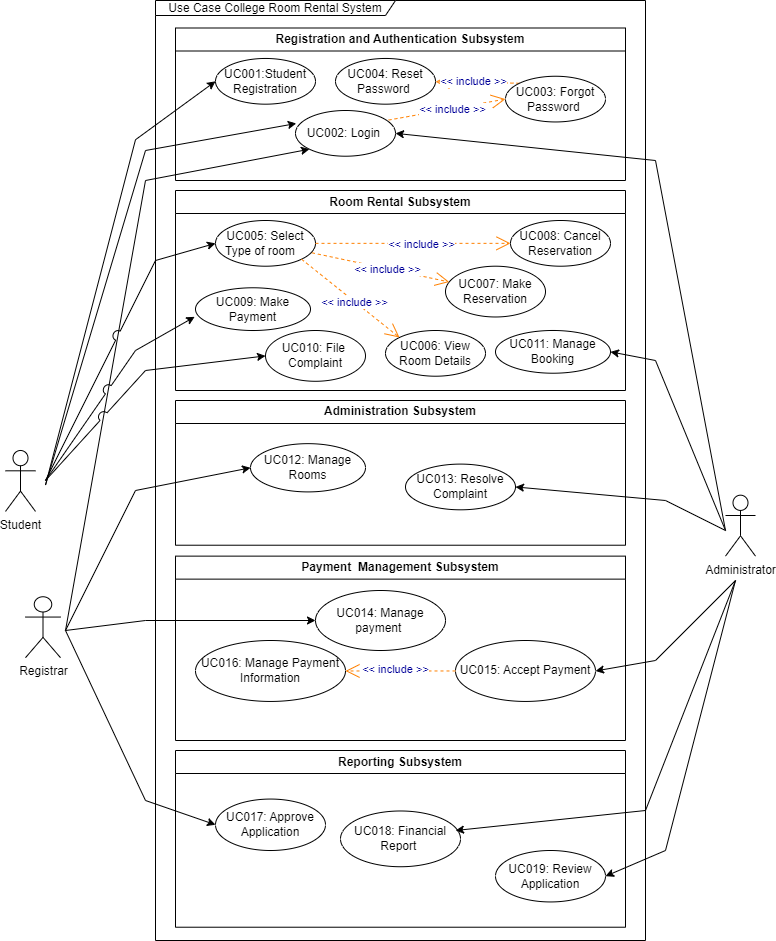

The diagram above was exported from draw.io. Its source (the exported page's mxGraphModel, read from the mxfile embedded in the PNG):
<mxGraphModel dx="1900" dy="1673" grid="1" gridSize="10" guides="1" tooltips="1" connect="1" arrows="1" fold="1" page="1" pageScale="1" pageWidth="850" pageHeight="1100" math="0" shadow="0">
  <root>
    <mxCell id="0" />
    <mxCell id="1" parent="0" />
    <mxCell id="f4972xnBJ3_DBeytdhaO-48" value="" style="endArrow=classic;html=1;rounded=0;entryX=0;entryY=1;entryDx=0;entryDy=0;jumpStyle=none;jumpSize=10;" parent="1" target="10" edge="1">
      <mxGeometry width="50" height="50" relative="1" as="geometry">
        <mxPoint x="-750" y="-440" as="sourcePoint" />
        <mxPoint x="-510" y="-848.28" as="targetPoint" />
        <Array as="points">
          <mxPoint x="-670" y="-890" />
        </Array>
      </mxGeometry>
    </mxCell>
    <mxCell id="KQO9jH8nyFL2MTFeBonw-2" value="Registration and Authentication Subsystem" style="swimlane;whiteSpace=wrap;html=1;" parent="1" vertex="1">
      <mxGeometry x="-640" y="-1042.5" width="450" height="152.5" as="geometry" />
    </mxCell>
    <mxCell id="KQO9jH8nyFL2MTFeBonw-4" value="UC001:Student Registration" style="ellipse;whiteSpace=wrap;html=1;" parent="KQO9jH8nyFL2MTFeBonw-2" vertex="1">
      <mxGeometry x="40" y="30.46875" width="100" height="45.70312500000001" as="geometry" />
    </mxCell>
    <mxCell id="10" value="UC002: Login&amp;nbsp;" style="ellipse;whiteSpace=wrap;html=1;" parent="KQO9jH8nyFL2MTFeBonw-2" vertex="1">
      <mxGeometry x="120" y="82.49812499999999" width="100" height="45.70312500000001" as="geometry" />
    </mxCell>
    <mxCell id="0-zyEabO3b3Nqnx6nwkn-17" value="UC004: Reset Password&amp;nbsp;" style="ellipse;whiteSpace=wrap;html=1;" parent="KQO9jH8nyFL2MTFeBonw-2" vertex="1">
      <mxGeometry x="160" y="30.471562500000005" width="100" height="45.70312500000001" as="geometry" />
    </mxCell>
    <mxCell id="16" value="&amp;lt;&amp;lt; include &amp;gt;&amp;gt;" style="endArrow=open;endSize=12;dashed=1;html=1;fontColor=#000099;strokeColor=#FF8000;exitX=0;exitY=0;exitDx=0;exitDy=0;" parent="KQO9jH8nyFL2MTFeBonw-2" source="0-zyEabO3b3Nqnx6nwkn-16" target="0-zyEabO3b3Nqnx6nwkn-17" edge="1">
      <mxGeometry x="0.092" y="-1" width="160" relative="1" as="geometry">
        <mxPoint x="330" y="83.7890625" as="sourcePoint" />
        <mxPoint x="1044.2496665493472" y="222.6959447392396" as="targetPoint" />
        <mxPoint as="offset" />
      </mxGeometry>
    </mxCell>
    <mxCell id="0-zyEabO3b3Nqnx6nwkn-16" value="UC003: Forgot Password&amp;nbsp;" style="ellipse;whiteSpace=wrap;html=1;" parent="KQO9jH8nyFL2MTFeBonw-2" vertex="1">
      <mxGeometry x="330" y="48.24531249999998" width="100" height="45.70312500000001" as="geometry" />
    </mxCell>
    <mxCell id="17" value="&amp;lt;&amp;lt; include &amp;gt;&amp;gt;" style="endArrow=open;endSize=12;dashed=1;html=1;entryX=0;entryY=0.5;fontColor=#000099;strokeColor=#FF8000;entryDx=0;entryDy=0;exitX=0.932;exitY=0.209;exitDx=0;exitDy=0;exitPerimeter=0;" parent="KQO9jH8nyFL2MTFeBonw-2" source="10" target="0-zyEabO3b3Nqnx6nwkn-16" edge="1">
      <mxGeometry x="0.092" y="-1" width="160" relative="1" as="geometry">
        <mxPoint x="950" y="236.1328125" as="sourcePoint" />
        <mxPoint x="1054.2496665493472" y="232.85219473923956" as="targetPoint" />
        <mxPoint as="offset" />
      </mxGeometry>
    </mxCell>
    <mxCell id="f4972xnBJ3_DBeytdhaO-47" value="" style="endArrow=classic;html=1;rounded=0;entryX=1;entryY=0.5;entryDx=0;entryDy=0;" parent="KQO9jH8nyFL2MTFeBonw-2" target="10" edge="1">
      <mxGeometry width="50" height="50" relative="1" as="geometry">
        <mxPoint x="550" y="502.5" as="sourcePoint" />
        <mxPoint x="290" y="112.5" as="targetPoint" />
        <Array as="points">
          <mxPoint x="480" y="132.5" />
        </Array>
      </mxGeometry>
    </mxCell>
    <mxCell id="p6wvhc3B9uR91UHaSarG-1" value="Room Rental Subsystem" style="swimlane;whiteSpace=wrap;html=1;" parent="1" vertex="1">
      <mxGeometry x="-640" y="-880" width="450" height="200" as="geometry" />
    </mxCell>
    <mxCell id="p6wvhc3B9uR91UHaSarG-2" value="UC006: View Room Details" style="ellipse;whiteSpace=wrap;html=1;" parent="p6wvhc3B9uR91UHaSarG-1" vertex="1">
      <mxGeometry x="210" y="139.99499999999995" width="100" height="45.70312499999998" as="geometry" />
    </mxCell>
    <mxCell id="p6wvhc3B9uR91UHaSarG-3" value="UC007: Make Reservation" style="ellipse;whiteSpace=wrap;html=1;" parent="p6wvhc3B9uR91UHaSarG-1" vertex="1">
      <mxGeometry x="270" y="75.70031249999994" width="100" height="50.781249999999986" as="geometry" />
    </mxCell>
    <mxCell id="p6wvhc3B9uR91UHaSarG-4" value="UC005: Select Type of room&amp;nbsp; &amp;nbsp;" style="ellipse;whiteSpace=wrap;html=1;" parent="p6wvhc3B9uR91UHaSarG-1" vertex="1">
      <mxGeometry x="40" y="30.000312499999986" width="100" height="45.70312499999998" as="geometry" />
    </mxCell>
    <mxCell id="p6wvhc3B9uR91UHaSarG-5" value="UC008: Cancel Reservation" style="ellipse;whiteSpace=wrap;html=1;" parent="p6wvhc3B9uR91UHaSarG-1" vertex="1">
      <mxGeometry x="335" y="30.000312499999986" width="100" height="45.70312499999998" as="geometry" />
    </mxCell>
    <mxCell id="20" value="&amp;lt;&amp;lt; include &amp;gt;&amp;gt;" style="endArrow=open;endSize=12;dashed=1;html=1;entryX=0;entryY=0;fontColor=#000099;strokeColor=#FF8000;entryDx=0;entryDy=0;exitX=1;exitY=1;exitDx=0;exitDy=0;" parent="p6wvhc3B9uR91UHaSarG-1" source="p6wvhc3B9uR91UHaSarG-4" target="p6wvhc3B9uR91UHaSarG-2" edge="1">
      <mxGeometry x="0.092" y="-1" width="160" relative="1" as="geometry">
        <mxPoint x="980" y="104.10156249999994" as="sourcePoint" />
        <mxPoint x="1084.2496665493472" y="100.82094473923955" as="targetPoint" />
        <mxPoint as="offset" />
      </mxGeometry>
    </mxCell>
    <mxCell id="19" value="&amp;lt;&amp;lt; include &amp;gt;&amp;gt;" style="endArrow=open;endSize=12;dashed=1;html=1;fontColor=#000099;strokeColor=#FF8000;exitX=0.965;exitY=0.707;exitDx=0;exitDy=0;exitPerimeter=0;" parent="p6wvhc3B9uR91UHaSarG-1" source="p6wvhc3B9uR91UHaSarG-4" target="p6wvhc3B9uR91UHaSarG-3" edge="1">
      <mxGeometry x="0.092" y="-1" width="160" relative="1" as="geometry">
        <mxPoint x="970" y="93.94531249999997" as="sourcePoint" />
        <mxPoint x="1074.2496665493472" y="90.66469473923955" as="targetPoint" />
        <mxPoint as="offset" />
      </mxGeometry>
    </mxCell>
    <mxCell id="18" value="&amp;lt;&amp;lt; include &amp;gt;&amp;gt;" style="endArrow=open;endSize=12;dashed=1;html=1;fontColor=#000099;strokeColor=#FF8000;exitX=1;exitY=0.5;exitDx=0;exitDy=0;entryX=0;entryY=0.5;entryDx=0;entryDy=0;" parent="p6wvhc3B9uR91UHaSarG-1" source="p6wvhc3B9uR91UHaSarG-4" target="p6wvhc3B9uR91UHaSarG-5" edge="1">
      <mxGeometry x="0.092" y="-1" width="160" relative="1" as="geometry">
        <mxPoint x="960" y="83.7890625" as="sourcePoint" />
        <mxPoint x="320" y="80" as="targetPoint" />
        <mxPoint as="offset" />
      </mxGeometry>
    </mxCell>
    <mxCell id="p6wvhc3B9uR91UHaSarG-23" value="UC011: Manage Booking" style="ellipse;whiteSpace=wrap;html=1;" parent="p6wvhc3B9uR91UHaSarG-1" vertex="1">
      <mxGeometry x="320" y="139.99" width="115" height="42.72" as="geometry" />
    </mxCell>
    <mxCell id="26" value="UC010: File&amp;nbsp; Complaint" style="ellipse;whiteSpace=wrap;html=1;" parent="p6wvhc3B9uR91UHaSarG-1" vertex="1">
      <mxGeometry x="90" y="140" width="100" height="50.781249999999986" as="geometry" />
    </mxCell>
    <mxCell id="42" value="UC009: Make Payment" style="ellipse;whiteSpace=wrap;html=1;" parent="p6wvhc3B9uR91UHaSarG-1" vertex="1">
      <mxGeometry x="20" y="97.27999999999999" width="115" height="42.72" as="geometry" />
    </mxCell>
    <mxCell id="30" value="UC016: Manage Payment Information" style="ellipse;whiteSpace=wrap;html=1;" parent="p6wvhc3B9uR91UHaSarG-1" vertex="1">
      <mxGeometry x="20" y="449.9953125" width="150" height="60.94" as="geometry" />
    </mxCell>
    <mxCell id="p6wvhc3B9uR91UHaSarG-14" value="UC014: Manage payment&amp;nbsp;" style="ellipse;whiteSpace=wrap;html=1;" parent="p6wvhc3B9uR91UHaSarG-1" vertex="1">
      <mxGeometry x="140" y="399.99531249999995" width="130" height="60" as="geometry" />
    </mxCell>
    <mxCell id="25" value="UC015: Accept Payment" style="ellipse;whiteSpace=wrap;html=1;" parent="p6wvhc3B9uR91UHaSarG-1" vertex="1">
      <mxGeometry x="280" y="449.9993749999999" width="140" height="60.9375" as="geometry" />
    </mxCell>
    <mxCell id="36" value="&amp;lt;&amp;lt; include &amp;gt;&amp;gt;" style="endArrow=open;endSize=12;dashed=1;html=1;fontColor=#000099;strokeColor=#FF8000;entryX=1;entryY=0.5;entryDx=0;entryDy=0;exitX=0;exitY=0.5;exitDx=0;exitDy=0;" parent="p6wvhc3B9uR91UHaSarG-1" source="25" target="30" edge="1">
      <mxGeometry x="0.092" y="-1" width="160" relative="1" as="geometry">
        <mxPoint x="300" y="505.63" as="sourcePoint" />
        <mxPoint x="257.3706928882625" y="471.54894007503367" as="targetPoint" />
        <mxPoint as="offset" />
      </mxGeometry>
    </mxCell>
    <mxCell id="p6wvhc3B9uR91UHaSarG-22" value="Payment&amp;nbsp; Management Subsystem" style="swimlane;whiteSpace=wrap;html=1;movable=1;resizable=1;rotatable=1;deletable=1;editable=1;connectable=1;" parent="1" vertex="1">
      <mxGeometry x="-640" y="-514.37" width="450" height="184.37" as="geometry" />
    </mxCell>
    <mxCell id="p6wvhc3B9uR91UHaSarG-15" value="Reporting Subsystem" style="swimlane;whiteSpace=wrap;html=1;" parent="1" vertex="1">
      <mxGeometry x="-640" y="-320" width="450" height="176.72" as="geometry" />
    </mxCell>
    <mxCell id="p6wvhc3B9uR91UHaSarG-6" value="UC019: Review Application" style="ellipse;whiteSpace=wrap;html=1;" parent="p6wvhc3B9uR91UHaSarG-15" vertex="1">
      <mxGeometry x="320" y="100" width="110" height="51.44" as="geometry" />
    </mxCell>
    <mxCell id="0-zyEabO3b3Nqnx6nwkn-23" value="UC018: Financial Report&amp;nbsp;" style="ellipse;whiteSpace=wrap;html=1;" parent="p6wvhc3B9uR91UHaSarG-15" vertex="1">
      <mxGeometry x="165" y="60.49" width="120" height="55.74" as="geometry" />
    </mxCell>
    <mxCell id="0-zyEabO3b3Nqnx6nwkn-21" value="UC017: Approve Application" style="ellipse;whiteSpace=wrap;html=1;" parent="p6wvhc3B9uR91UHaSarG-15" vertex="1">
      <mxGeometry x="40" y="48.56" width="110" height="51.44" as="geometry" />
    </mxCell>
    <mxCell id="RMzTV7LkMAinpSwhKqv6-7" value="Registrar" style="shape=umlActor;verticalLabelPosition=bottom;verticalAlign=top;html=1;outlineConnect=0;" parent="1" vertex="1">
      <mxGeometry x="-790" y="-473.7500000000001" width="35" height="60.9375" as="geometry" />
    </mxCell>
    <mxCell id="RMzTV7LkMAinpSwhKqv6-8" value="Administrator" style="shape=umlActor;verticalLabelPosition=bottom;verticalAlign=top;html=1;outlineConnect=0;" parent="1" vertex="1">
      <mxGeometry x="-90" y="-575.3125000000001" width="30" height="60.9375" as="geometry" />
    </mxCell>
    <mxCell id="p6wvhc3B9uR91UHaSarG-10" value="Administration Subsystem" style="swimlane;whiteSpace=wrap;html=1;" parent="1" vertex="1">
      <mxGeometry x="-640" y="-670.0037500000001" width="450" height="144.72656249999997" as="geometry" />
    </mxCell>
    <mxCell id="p6wvhc3B9uR91UHaSarG-12" value="UC012: Manage Rooms" style="ellipse;whiteSpace=wrap;html=1;" parent="p6wvhc3B9uR91UHaSarG-10" vertex="1">
      <mxGeometry x="75" y="43.16406249999999" width="115" height="48.24218749999999" as="geometry" />
    </mxCell>
    <mxCell id="p6wvhc3B9uR91UHaSarG-13" value="UC013: Resolve Complaint" style="ellipse;whiteSpace=wrap;html=1;" parent="p6wvhc3B9uR91UHaSarG-10" vertex="1">
      <mxGeometry x="230" y="63.6" width="110" height="45.7" as="geometry" />
    </mxCell>
    <mxCell id="0-zyEabO3b3Nqnx6nwkn-39" value="" style="endArrow=classic;html=1;rounded=0;entryX=0;entryY=0.5;entryDx=0;entryDy=0;" parent="1" target="KQO9jH8nyFL2MTFeBonw-4" edge="1">
      <mxGeometry width="50" height="50" relative="1" as="geometry">
        <mxPoint x="-770" y="-585.46875" as="sourcePoint" />
        <mxPoint x="-380" y="-859.6875" as="targetPoint" />
        <Array as="points">
          <mxPoint x="-680" y="-930.78125" />
        </Array>
      </mxGeometry>
    </mxCell>
    <mxCell id="0-zyEabO3b3Nqnx6nwkn-40" value="" style="endArrow=classic;html=1;rounded=0;entryX=0.008;entryY=0.284;entryDx=0;entryDy=0;entryPerimeter=0;" parent="1" target="10" edge="1">
      <mxGeometry width="50" height="50" relative="1" as="geometry">
        <mxPoint x="-770" y="-585.46875" as="sourcePoint" />
        <mxPoint x="-380" y="-758.125" as="targetPoint" />
        <Array as="points">
          <mxPoint x="-670" y="-920" />
        </Array>
      </mxGeometry>
    </mxCell>
    <mxCell id="RMzTV7LkMAinpSwhKqv6-3" value="Student" style="shape=umlActor;verticalLabelPosition=bottom;verticalAlign=top;html=1;outlineConnect=0;" parent="1" vertex="1">
      <mxGeometry x="-810" y="-620.0046875" width="30" height="60.93750000000001" as="geometry" />
    </mxCell>
    <mxCell id="28" value="" style="endArrow=classic;html=1;rounded=0;entryX=0;entryY=0.5;entryDx=0;entryDy=0;jumpStyle=arc;jumpSize=10;" parent="1" target="p6wvhc3B9uR91UHaSarG-4" edge="1">
      <mxGeometry width="50" height="50" relative="1" as="geometry">
        <mxPoint x="-770" y="-590" as="sourcePoint" />
        <mxPoint x="-460.0000000000043" y="-1157.8515625" as="targetPoint" />
        <Array as="points">
          <mxPoint x="-660" y="-810" />
        </Array>
      </mxGeometry>
    </mxCell>
    <mxCell id="32" value="" style="endArrow=classic;html=1;rounded=0;entryX=1;entryY=0.5;entryDx=0;entryDy=0;" parent="1" target="p6wvhc3B9uR91UHaSarG-6" edge="1">
      <mxGeometry width="50" height="50" relative="1" as="geometry">
        <mxPoint x="-80" y="-490" as="sourcePoint" />
        <mxPoint x="-554.9999999999991" y="-386.30859375" as="targetPoint" />
        <Array as="points">
          <mxPoint x="-150" y="-220" />
        </Array>
      </mxGeometry>
    </mxCell>
    <mxCell id="33" value="" style="endArrow=classic;html=1;rounded=0;" parent="1" edge="1">
      <mxGeometry width="50" height="50" relative="1" as="geometry">
        <mxPoint x="-80" y="-490" as="sourcePoint" />
        <mxPoint x="-360" y="-240" as="targetPoint" />
        <Array as="points">
          <mxPoint x="-170" y="-260" />
        </Array>
      </mxGeometry>
    </mxCell>
    <mxCell id="29" value="" style="endArrow=classic;html=1;rounded=0;entryX=0;entryY=0.5;entryDx=0;entryDy=0;jumpStyle=arc;jumpSize=10;" parent="1" target="26" edge="1">
      <mxGeometry width="50" height="50" relative="1" as="geometry">
        <mxPoint x="-770" y="-590" as="sourcePoint" />
        <mxPoint x="-470.0000000000043" y="-1007.8515625" as="targetPoint" />
        <Array as="points">
          <mxPoint x="-670" y="-700" />
        </Array>
      </mxGeometry>
    </mxCell>
    <mxCell id="34" value="" style="endArrow=classic;html=1;rounded=0;entryX=0;entryY=0.5;entryDx=0;entryDy=0;" parent="1" target="0-zyEabO3b3Nqnx6nwkn-21" edge="1">
      <mxGeometry width="50" height="50" relative="1" as="geometry">
        <mxPoint x="-750" y="-440" as="sourcePoint" />
        <mxPoint x="-554.9999999999991" y="-386.30859375" as="targetPoint" />
        <Array as="points">
          <mxPoint x="-670" y="-270" />
        </Array>
      </mxGeometry>
    </mxCell>
    <mxCell id="39" value="" style="endArrow=classic;html=1;rounded=0;entryX=1;entryY=0.5;entryDx=0;entryDy=0;" parent="1" target="25" edge="1">
      <mxGeometry width="50" height="50" relative="1" as="geometry">
        <mxPoint x="-80" y="-490" as="sourcePoint" />
        <mxPoint x="-262.0080872533963" y="-557.9724609341406" as="targetPoint" />
        <Array as="points">
          <mxPoint x="-160" y="-410" />
        </Array>
      </mxGeometry>
    </mxCell>
    <mxCell id="43" value="" style="endArrow=classic;html=1;rounded=0;entryX=0;entryY=0.5;entryDx=0;entryDy=0;" parent="1" target="p6wvhc3B9uR91UHaSarG-12" edge="1">
      <mxGeometry width="50" height="50" relative="1" as="geometry">
        <mxPoint x="-750" y="-440" as="sourcePoint" />
        <mxPoint x="-588.24" y="-205.02080000000024" as="targetPoint" />
        <Array as="points">
          <mxPoint x="-680" y="-580" />
        </Array>
      </mxGeometry>
    </mxCell>
    <mxCell id="44" value="" style="endArrow=classic;html=1;rounded=0;entryX=1;entryY=0.5;entryDx=0;entryDy=0;" parent="1" target="p6wvhc3B9uR91UHaSarG-13" edge="1">
      <mxGeometry width="50" height="50" relative="1" as="geometry">
        <mxPoint x="-90" y="-540" as="sourcePoint" />
        <mxPoint x="-330" y="-624.3746874999997" as="targetPoint" />
        <Array as="points">
          <mxPoint x="-150" y="-570" />
        </Array>
      </mxGeometry>
    </mxCell>
    <mxCell id="46" value="" style="endArrow=classic;html=1;rounded=0;entryX=1;entryY=0.5;entryDx=0;entryDy=0;" parent="1" target="p6wvhc3B9uR91UHaSarG-23" edge="1">
      <mxGeometry width="50" height="50" relative="1" as="geometry">
        <mxPoint x="-90" y="-540" as="sourcePoint" />
        <mxPoint x="-289.9999999999984" y="-573.5537499999996" as="targetPoint" />
        <Array as="points">
          <mxPoint x="-160" y="-710" />
        </Array>
      </mxGeometry>
    </mxCell>
    <mxCell id="45" value="" style="endArrow=classic;html=1;rounded=0;entryX=-0.007;entryY=0.68;entryDx=0;entryDy=0;entryPerimeter=0;jumpStyle=arc;jumpSize=10;" parent="1" target="42" edge="1">
      <mxGeometry width="50" height="50" relative="1" as="geometry">
        <mxPoint x="-770" y="-590" as="sourcePoint" />
        <mxPoint x="-539.9999999999998" y="-704.609375" as="targetPoint" />
        <Array as="points">
          <mxPoint x="-680" y="-720" />
        </Array>
      </mxGeometry>
    </mxCell>
    <mxCell id="47" value="" style="endArrow=classic;html=1;rounded=0;entryX=0;entryY=0.5;entryDx=0;entryDy=0;" parent="1" target="p6wvhc3B9uR91UHaSarG-14" edge="1">
      <mxGeometry width="50" height="50" relative="1" as="geometry">
        <mxPoint x="-750" y="-440" as="sourcePoint" />
        <mxPoint x="-554.9999999999991" y="-592.7185937500001" as="targetPoint" />
        <Array as="points">
          <mxPoint x="-670" y="-450" />
        </Array>
      </mxGeometry>
    </mxCell>
    <mxCell id="8" value="Use Case College Room Rental System" style="shape=umlFrame;whiteSpace=wrap;html=1;width=240;height=15;" parent="1" vertex="1">
      <mxGeometry x="-660" y="-1070" width="490" height="940" as="geometry" />
    </mxCell>
  </root>
</mxGraphModel>